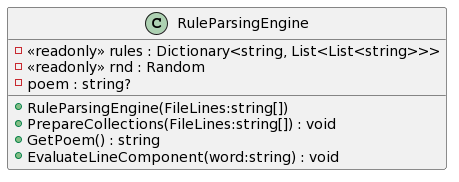

The diagram above was rendered by PlantUML. Its source (embedded in the PNG):
@startuml
class RuleParsingEngine {
    - <<readonly>> rules : Dictionary<string, List<List<string>>>
    - <<readonly>> rnd : Random
    - poem : string?
    + RuleParsingEngine(FileLines:string[])
    + PrepareCollections(FileLines:string[]) : void
    + GetPoem() : string
    + EvaluateLineComponent(word:string) : void
}
@enduml